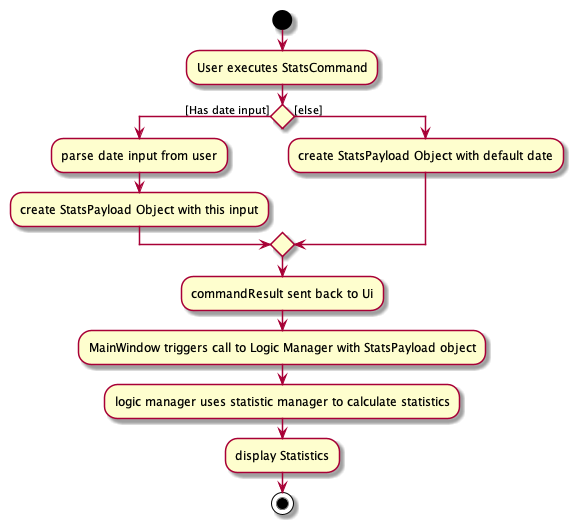

The diagram above was rendered by PlantUML. Its source (embedded in the PNG):
@startuml
start
:User executes StatsCommand;

if () then ([Has date input])
     :parse date input from user;
     :create StatsPayload Object with this input;

else ([else])
    :create StatsPayload Object with default date;
endif
:commandResult sent back to Ui;
:MainWindow triggers call to Logic Manager with StatsPayload object;
:logic manager uses statistic manager to calculate statistics;
:display Statistics;
stop
@enduml